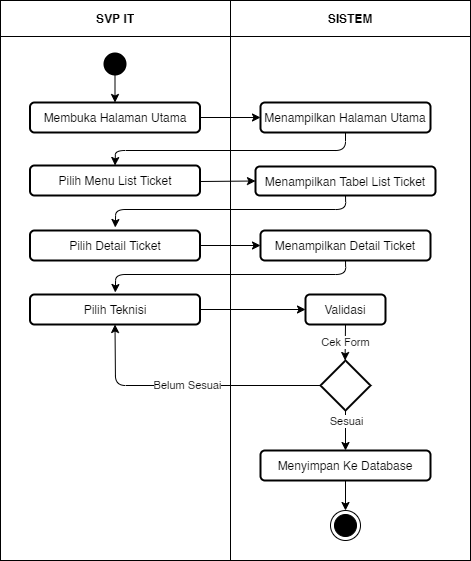

The diagram above was exported from draw.io. Its source (the exported page's mxGraphModel, read from the mxfile embedded in the PNG):
<mxGraphModel dx="868" dy="510" grid="1" gridSize="10" guides="1" tooltips="1" connect="1" arrows="1" fold="1" page="1" pageScale="1" pageWidth="827" pageHeight="1169" math="0" shadow="0">
  <root>
    <mxCell id="OewWjJIfikjX7WmdKlH8-0" />
    <mxCell id="OewWjJIfikjX7WmdKlH8-1" parent="OewWjJIfikjX7WmdKlH8-0" />
    <mxCell id="OewWjJIfikjX7WmdKlH8-2" value="" style="shape=table;html=1;whiteSpace=wrap;startSize=0;container=1;collapsible=0;childLayout=tableLayout;" parent="OewWjJIfikjX7WmdKlH8-1" vertex="1">
      <mxGeometry x="80" y="190" width="470" height="560" as="geometry" />
    </mxCell>
    <mxCell id="OewWjJIfikjX7WmdKlH8-3" value="" style="shape=partialRectangle;html=1;whiteSpace=wrap;collapsible=0;dropTarget=0;pointerEvents=0;fillColor=none;top=0;left=0;bottom=0;right=0;points=[[0,0.5],[1,0.5]];portConstraint=eastwest;" parent="OewWjJIfikjX7WmdKlH8-2" vertex="1">
      <mxGeometry width="470" height="36" as="geometry" />
    </mxCell>
    <mxCell id="OewWjJIfikjX7WmdKlH8-4" value="&lt;b&gt;SVP IT&lt;/b&gt;" style="shape=partialRectangle;html=1;whiteSpace=wrap;connectable=0;fillColor=none;top=0;left=0;bottom=0;right=0;overflow=hidden;" parent="OewWjJIfikjX7WmdKlH8-3" vertex="1">
      <mxGeometry width="230" height="36" as="geometry" />
    </mxCell>
    <mxCell id="OewWjJIfikjX7WmdKlH8-5" value="&lt;b&gt;SISTEM&lt;/b&gt;" style="shape=partialRectangle;html=1;whiteSpace=wrap;connectable=0;fillColor=none;top=0;left=0;bottom=0;right=0;overflow=hidden;" parent="OewWjJIfikjX7WmdKlH8-3" vertex="1">
      <mxGeometry x="230" width="240" height="36" as="geometry" />
    </mxCell>
    <mxCell id="OewWjJIfikjX7WmdKlH8-6" value="" style="shape=partialRectangle;html=1;whiteSpace=wrap;collapsible=0;dropTarget=0;pointerEvents=0;fillColor=none;top=0;left=0;bottom=0;right=0;points=[[0,0.5],[1,0.5]];portConstraint=eastwest;" parent="OewWjJIfikjX7WmdKlH8-2" vertex="1">
      <mxGeometry y="36" width="470" height="524" as="geometry" />
    </mxCell>
    <mxCell id="OewWjJIfikjX7WmdKlH8-7" value="" style="shape=partialRectangle;html=1;whiteSpace=wrap;connectable=0;fillColor=none;top=0;left=0;bottom=0;right=0;overflow=hidden;" parent="OewWjJIfikjX7WmdKlH8-6" vertex="1">
      <mxGeometry width="230" height="524" as="geometry" />
    </mxCell>
    <mxCell id="OewWjJIfikjX7WmdKlH8-8" value="" style="shape=partialRectangle;html=1;whiteSpace=wrap;connectable=0;fillColor=none;top=0;left=0;bottom=0;right=0;overflow=hidden;" parent="OewWjJIfikjX7WmdKlH8-6" vertex="1">
      <mxGeometry x="230" width="240" height="524" as="geometry" />
    </mxCell>
    <mxCell id="OewWjJIfikjX7WmdKlH8-9" value="" style="ellipse;fillColor=#000000;strokeColor=none;" parent="OewWjJIfikjX7WmdKlH8-1" vertex="1">
      <mxGeometry x="183" y="242" width="23" height="23" as="geometry" />
    </mxCell>
    <mxCell id="OewWjJIfikjX7WmdKlH8-10" value="Membuka Halaman Utama" style="rounded=1;whiteSpace=wrap;html=1;strokeWidth=2;" parent="OewWjJIfikjX7WmdKlH8-1" vertex="1">
      <mxGeometry x="109.5" y="292" width="170" height="30" as="geometry" />
    </mxCell>
    <mxCell id="OewWjJIfikjX7WmdKlH8-11" value="Menampilkan Halaman Utama" style="rounded=1;whiteSpace=wrap;html=1;strokeWidth=2;" parent="OewWjJIfikjX7WmdKlH8-1" vertex="1">
      <mxGeometry x="340" y="292" width="170" height="30" as="geometry" />
    </mxCell>
    <mxCell id="OewWjJIfikjX7WmdKlH8-12" value="Pilih Menu List Ticket" style="rounded=1;whiteSpace=wrap;html=1;strokeWidth=2;" parent="OewWjJIfikjX7WmdKlH8-1" vertex="1">
      <mxGeometry x="109.5" y="355" width="170" height="30" as="geometry" />
    </mxCell>
    <mxCell id="OewWjJIfikjX7WmdKlH8-13" value="Menampilkan Tabel List Ticket" style="rounded=1;whiteSpace=wrap;html=1;strokeWidth=2;" parent="OewWjJIfikjX7WmdKlH8-1" vertex="1">
      <mxGeometry x="335" y="356" width="180" height="29" as="geometry" />
    </mxCell>
    <mxCell id="OewWjJIfikjX7WmdKlH8-14" value="" style="rhombus;whiteSpace=wrap;html=1;strokeWidth=2;" parent="OewWjJIfikjX7WmdKlH8-1" vertex="1">
      <mxGeometry x="400" y="550" width="50" height="50" as="geometry" />
    </mxCell>
    <mxCell id="OewWjJIfikjX7WmdKlH8-15" value="Menyimpan Ke Database" style="rounded=1;whiteSpace=wrap;html=1;strokeWidth=2;" parent="OewWjJIfikjX7WmdKlH8-1" vertex="1">
      <mxGeometry x="340" y="640" width="170" height="30" as="geometry" />
    </mxCell>
    <mxCell id="OewWjJIfikjX7WmdKlH8-16" value="" style="ellipse;html=1;shape=endState;fillColor=#000000;strokeColor=#000000;" parent="OewWjJIfikjX7WmdKlH8-1" vertex="1">
      <mxGeometry x="410" y="700" width="30" height="30" as="geometry" />
    </mxCell>
    <mxCell id="OewWjJIfikjX7WmdKlH8-17" value="" style="endArrow=classic;html=1;exitX=0.5;exitY=1;exitDx=0;exitDy=0;" parent="OewWjJIfikjX7WmdKlH8-1" source="OewWjJIfikjX7WmdKlH8-9" target="OewWjJIfikjX7WmdKlH8-10" edge="1">
      <mxGeometry width="50" height="50" relative="1" as="geometry">
        <mxPoint x="390" y="420" as="sourcePoint" />
        <mxPoint x="440" y="370" as="targetPoint" />
      </mxGeometry>
    </mxCell>
    <mxCell id="OewWjJIfikjX7WmdKlH8-18" value="" style="endArrow=classic;html=1;exitX=1;exitY=0.5;exitDx=0;exitDy=0;entryX=0;entryY=0.5;entryDx=0;entryDy=0;" parent="OewWjJIfikjX7WmdKlH8-1" source="OewWjJIfikjX7WmdKlH8-10" target="OewWjJIfikjX7WmdKlH8-11" edge="1">
      <mxGeometry width="50" height="50" relative="1" as="geometry">
        <mxPoint x="390" y="420" as="sourcePoint" />
        <mxPoint x="440" y="370" as="targetPoint" />
      </mxGeometry>
    </mxCell>
    <mxCell id="OewWjJIfikjX7WmdKlH8-19" value="" style="endArrow=classic;html=1;entryX=0.5;entryY=0;entryDx=0;entryDy=0;exitX=0.5;exitY=1;exitDx=0;exitDy=0;" parent="OewWjJIfikjX7WmdKlH8-1" target="OewWjJIfikjX7WmdKlH8-12" edge="1">
      <mxGeometry width="50" height="50" relative="1" as="geometry">
        <mxPoint x="425" y="322" as="sourcePoint" />
        <mxPoint x="194.5" y="348" as="targetPoint" />
        <Array as="points">
          <mxPoint x="425" y="340" />
          <mxPoint x="195" y="340" />
        </Array>
      </mxGeometry>
    </mxCell>
    <mxCell id="OewWjJIfikjX7WmdKlH8-21" value="" style="endArrow=classic;html=1;entryX=0.5;entryY=0;entryDx=0;entryDy=0;exitX=0.5;exitY=1;exitDx=0;exitDy=0;" parent="OewWjJIfikjX7WmdKlH8-1" source="OewWjJIfikjX7WmdKlH8-15" target="OewWjJIfikjX7WmdKlH8-16" edge="1">
      <mxGeometry width="50" height="50" relative="1" as="geometry">
        <mxPoint x="390" y="697" as="sourcePoint" />
        <mxPoint x="440" y="647" as="targetPoint" />
      </mxGeometry>
    </mxCell>
    <mxCell id="OewWjJIfikjX7WmdKlH8-22" value="" style="endArrow=classic;html=1;entryX=0;entryY=0.5;entryDx=0;entryDy=0;" parent="OewWjJIfikjX7WmdKlH8-1" target="OewWjJIfikjX7WmdKlH8-13" edge="1">
      <mxGeometry width="50" height="50" relative="1" as="geometry">
        <mxPoint x="280" y="371" as="sourcePoint" />
        <mxPoint x="330" y="366" as="targetPoint" />
      </mxGeometry>
    </mxCell>
    <mxCell id="OewWjJIfikjX7WmdKlH8-23" value="" style="endArrow=classic;html=1;entryX=0.5;entryY=0;entryDx=0;entryDy=0;exitX=0.5;exitY=1;exitDx=0;exitDy=0;" parent="OewWjJIfikjX7WmdKlH8-1" source="OewWjJIfikjX7WmdKlH8-13" edge="1">
      <mxGeometry width="50" height="50" relative="1" as="geometry">
        <mxPoint x="425" y="390" as="sourcePoint" />
        <mxPoint x="194.75" y="417" as="targetPoint" />
        <Array as="points">
          <mxPoint x="425.25" y="399" />
          <mxPoint x="195.25" y="399" />
        </Array>
      </mxGeometry>
    </mxCell>
    <mxCell id="OewWjJIfikjX7WmdKlH8-24" value="Pilih Detail Ticket" style="rounded=1;whiteSpace=wrap;html=1;strokeWidth=2;" parent="OewWjJIfikjX7WmdKlH8-1" vertex="1">
      <mxGeometry x="109.5" y="420" width="170" height="30" as="geometry" />
    </mxCell>
    <mxCell id="OewWjJIfikjX7WmdKlH8-25" value="" style="endArrow=classic;html=1;entryX=0.5;entryY=0;entryDx=0;entryDy=0;exitX=0.5;exitY=1;exitDx=0;exitDy=0;" parent="OewWjJIfikjX7WmdKlH8-1" source="OewWjJIfikjX7WmdKlH8-14" target="OewWjJIfikjX7WmdKlH8-15" edge="1">
      <mxGeometry width="50" height="50" relative="1" as="geometry">
        <mxPoint x="425.25" y="564" as="sourcePoint" />
        <mxPoint x="194.5" y="595" as="targetPoint" />
        <Array as="points" />
      </mxGeometry>
    </mxCell>
    <mxCell id="OewWjJIfikjX7WmdKlH8-26" value="Sesuai" style="edgeLabel;html=1;align=center;verticalAlign=middle;resizable=0;points=[];" parent="OewWjJIfikjX7WmdKlH8-25" vertex="1" connectable="0">
      <mxGeometry x="-0.5111" relative="1" as="geometry">
        <mxPoint as="offset" />
      </mxGeometry>
    </mxCell>
    <mxCell id="OewWjJIfikjX7WmdKlH8-28" value="Menampilkan Detail Ticket" style="rounded=1;whiteSpace=wrap;html=1;strokeWidth=2;" parent="OewWjJIfikjX7WmdKlH8-1" vertex="1">
      <mxGeometry x="340" y="420" width="170" height="30" as="geometry" />
    </mxCell>
    <mxCell id="OewWjJIfikjX7WmdKlH8-29" value="" style="endArrow=classic;html=1;exitX=1;exitY=0.5;exitDx=0;exitDy=0;entryX=0;entryY=0.5;entryDx=0;entryDy=0;" parent="OewWjJIfikjX7WmdKlH8-1" source="OewWjJIfikjX7WmdKlH8-24" target="OewWjJIfikjX7WmdKlH8-28" edge="1">
      <mxGeometry width="50" height="50" relative="1" as="geometry">
        <mxPoint x="390" y="400" as="sourcePoint" />
        <mxPoint x="440" y="350" as="targetPoint" />
      </mxGeometry>
    </mxCell>
    <mxCell id="OewWjJIfikjX7WmdKlH8-30" value="Pilih Teknisi" style="rounded=1;whiteSpace=wrap;html=1;strokeWidth=2;" parent="OewWjJIfikjX7WmdKlH8-1" vertex="1">
      <mxGeometry x="109.5" y="484" width="170" height="30" as="geometry" />
    </mxCell>
    <mxCell id="OewWjJIfikjX7WmdKlH8-31" value="Validasi" style="rounded=1;whiteSpace=wrap;html=1;strokeWidth=2;" parent="OewWjJIfikjX7WmdKlH8-1" vertex="1">
      <mxGeometry x="385" y="484" width="80" height="30" as="geometry" />
    </mxCell>
    <mxCell id="OewWjJIfikjX7WmdKlH8-32" value="" style="endArrow=classic;html=1;entryX=0.5;entryY=0;entryDx=0;entryDy=0;exitX=0.5;exitY=1;exitDx=0;exitDy=0;" parent="OewWjJIfikjX7WmdKlH8-1" edge="1">
      <mxGeometry width="50" height="50" relative="1" as="geometry">
        <mxPoint x="425" y="449.9999999999999" as="sourcePoint" />
        <mxPoint x="194.75" y="482" as="targetPoint" />
        <Array as="points">
          <mxPoint x="425.25" y="464" />
          <mxPoint x="195.25" y="464" />
        </Array>
      </mxGeometry>
    </mxCell>
    <mxCell id="OewWjJIfikjX7WmdKlH8-33" value="" style="endArrow=classic;html=1;exitX=1;exitY=0.5;exitDx=0;exitDy=0;entryX=0;entryY=0.5;entryDx=0;entryDy=0;" parent="OewWjJIfikjX7WmdKlH8-1" source="OewWjJIfikjX7WmdKlH8-30" target="OewWjJIfikjX7WmdKlH8-31" edge="1">
      <mxGeometry width="50" height="50" relative="1" as="geometry">
        <mxPoint x="390" y="480" as="sourcePoint" />
        <mxPoint x="440" y="430" as="targetPoint" />
      </mxGeometry>
    </mxCell>
    <mxCell id="OewWjJIfikjX7WmdKlH8-34" value="Cek Form" style="endArrow=classic;html=1;entryX=0.5;entryY=0;entryDx=0;entryDy=0;exitX=0.5;exitY=1;exitDx=0;exitDy=0;" parent="OewWjJIfikjX7WmdKlH8-1" source="OewWjJIfikjX7WmdKlH8-31" edge="1">
      <mxGeometry width="50" height="50" relative="1" as="geometry">
        <mxPoint x="424.58" y="510" as="sourcePoint" />
        <mxPoint x="424.58" y="550" as="targetPoint" />
        <Array as="points" />
      </mxGeometry>
    </mxCell>
    <mxCell id="OewWjJIfikjX7WmdKlH8-36" value="Belum Sesuai" style="endArrow=classic;html=1;entryX=0.5;entryY=1;entryDx=0;entryDy=0;exitX=0;exitY=0.5;exitDx=0;exitDy=0;" parent="OewWjJIfikjX7WmdKlH8-1" source="OewWjJIfikjX7WmdKlH8-14" target="OewWjJIfikjX7WmdKlH8-30" edge="1">
      <mxGeometry width="50" height="50" relative="1" as="geometry">
        <mxPoint x="390" y="560" as="sourcePoint" />
        <mxPoint x="440" y="510" as="targetPoint" />
        <Array as="points">
          <mxPoint x="195" y="575" />
        </Array>
      </mxGeometry>
    </mxCell>
  </root>
</mxGraphModel>